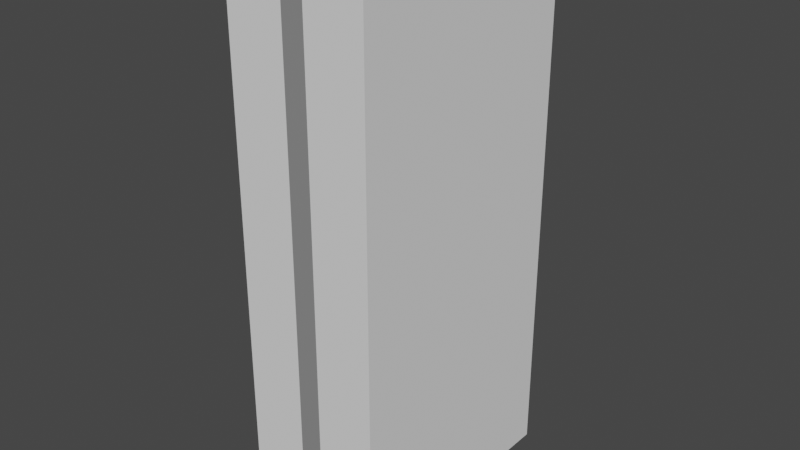 # Source: individual.blend  (saved by Blender 2.82.7; exported with 4.5.12 LTS)
import bpy
from mathutils import Matrix  # noqa: F401  (used for matrix-valued properties, if any)

bpy.ops.wm.read_factory_settings(use_empty=True)
scene = bpy.context.scene
scene.name = 'Scene'

# ---- collections
col_collection = bpy.data.collections.new('Collection'); scene.collection.children.link(col_collection)

# ---- materials (node trees are filled in below, after node groups)
mat_material_001 = bpy.data.materials.new('Material.001')
mat_material_001.use_transparent_shadow = False
mat_material = bpy.data.materials.new('Material')
mat_material.alpha_threshold = 0.0
mat_material.use_transparent_shadow = False
mat_material.line_color = (0.0, 0.0, 0.0, 1.0)

# ---- material node trees
mat_material_001.use_nodes = True; mat_material_001.node_tree.nodes.clear()
_N = mat_material_001.node_tree.nodes; _L = mat_material_001.node_tree.links
n0 = _N.new('ShaderNodeOutputMaterial'); n0.name = 'Material Output'; n0.location = (300, 300)
n1 = _N.new('ShaderNodeBsdfPrincipled'); n1.name = 'Principled BSDF'; n1.location = (10, 300)
n1.distribution = 'GGX'
n1.subsurface_method = 'BURLEY'
n1.inputs[0].default_value = (0.2529, 0.2529, 0.2529, 1.0)
n1.inputs[3].default_value = 1.45
n1.inputs[27].default_value = (0.0, 0.0, 0.0, 1.0)
n1.inputs[28].default_value = 1.0
_L.new(n1.outputs[0], n0.inputs[0])
n0.is_active_output = True
mat_material.use_nodes = True; mat_material.node_tree.nodes.clear()
_N = mat_material.node_tree.nodes; _L = mat_material.node_tree.links
n0 = _N.new('ShaderNodeOutputMaterial'); n0.name = 'Material Output'; n0.location = (300, 300)
n1 = _N.new('ShaderNodeBsdfPrincipled'); n1.name = 'Principled BSDF'; n1.location = (10, 300)
n1.distribution = 'GGX'
n1.subsurface_method = 'BURLEY'
n1.inputs[0].default_value = (0.0, 0.0, 0.0, 1.0)
n1.inputs[2].default_value = 0.4
n1.inputs[3].default_value = 1.45
n1.inputs[27].default_value = (0.0, 0.0, 0.0, 1.0)
n1.inputs[28].default_value = 1.0
_L.new(n1.outputs[0], n0.inputs[0])
n0.is_active_output = True

# ---- world
world_world = bpy.data.worlds.new('World'); scene.world = world_world
world_world.use_nodes = True; world_world.node_tree.nodes.clear()
_N = world_world.node_tree.nodes; _L = world_world.node_tree.links
n0 = _N.new('ShaderNodeOutputWorld'); n0.name = 'World Output'; n0.location = (300, 300)
n1 = _N.new('ShaderNodeBackground'); n1.name = 'Background'; n1.location = (10, 300)
n1.inputs[0].default_value = (0.05088, 0.05088, 0.05088, 1.0)
_L.new(n1.outputs[0], n0.inputs[0])
n0.is_active_output = True
world_world.color = (0.05088, 0.05088, 0.05088)
world_world.use_sun_shadow = False
world_world.sun_shadow_jitter_overblur = 0.0

# ---- meshes
me_cube_001 = bpy.data.meshes.new('Cube.001')
me_cube_001.from_pydata([(-0.9863, -0.05036, 2.384e-06), (-0.9863, -0.05036, 2.0), (-0.9863, 1.95, 2.384e-06), (-0.9863, 1.95, 2.0), (1.014, -0.05036, 2.384e-06), (1.014, -0.05036, 2.0), (1.014, 1.95, 2.384e-06), (1.014, 1.95, 2.0), (1.014, 0.09726, 0.05494), (-0.9863, 0.09726, 0.05494), (1.014, 1.802, 0.6164), (-0.9863, 1.802, 0.6164), (1.014, 0.09726, 0.6164), (-0.9863, 0.09726, 0.6164), (1.014, 1.802, 0.05494), (-0.9863, 1.802, 0.05494), (1.014, 1.802, 0.6901), (-0.9863, 1.802, 0.6901), (1.014, 1.802, 1.251), (-0.9863, 1.802, 1.251), (1.014, 0.09726, 1.251), (-0.9863, 0.09726, 1.251), (1.014, 0.09726, 0.6901), (-0.9863, 0.09726, 0.6901)], [], [(0, 1, 21, 23, 17, 2, 15, 11, 13), (2, 3, 7, 6), (6, 10, 14, 8, 4), (4, 5, 1, 0), (2, 6, 4, 0), (7, 3, 1, 5), (9, 15, 2, 0, 13), (2, 17, 19, 21, 1, 3), (10, 11, 15, 14), (18, 19, 17, 16), (13, 12, 8, 9), (23, 22, 16, 17), (9, 8, 14, 15), (4, 8, 12, 10, 6, 7, 18, 16, 22), (22, 20, 18, 7, 5, 4), (21, 20, 22, 23), (12, 13, 11, 10), (20, 21, 19, 18)])
_uv = me_cube_001.uv_layers.new(name='UVMap')
_uv.uv.foreach_set('vector', [0.375, 0.0, 0.625, 0.0, 0.5314, 0.01845, 0.4613, 0.01845, 0.4613, 0.2315, 0.375, 0.25, 0.3819, 0.2315, 0.452, 0.2315, 0.452, 0.01845, 0.375, 0.25, 0.625, 0.25, 0.625, 0.5, 0.375, 0.5, 0.375, 0.5, 0.452, 0.5185, 0.3819, 0.5185, 0.3819, 0.7315, 0.375, 0.75, 0.375, 0.75, 0.625, 0.75, 0.625, 1.0, 0.375, 1.0, 0.125, 0.5, 0.375, 0.5, 0.375, 0.75, 0.125, 0.75, 0.625, 0.5, 0.875, 0.5, 0.875, 0.75, 0.625, 0.75, 0.3819, 0.01845, 0.3819, 0.2315, 0.375, 0.25, 0.375, 0.0, 0.452, 0.01845, 0.375, 0.25, 0.4613, 0.2315, 0.5314, 0.2315, 0.5314, 0.01845, 0.625, 0.0, 0.625, 0.25, 0.375, 0.3601, 0.375, 0.3899, 0.625, 0.3899, 0.625, 0.3601, 0.375, 0.3601, 0.375, 0.3899, 0.625, 0.3899, 0.625, 0.3601, 0.375, 0.8601, 0.375, 0.8899, 0.625, 0.8899, 0.625, 0.8601, 0.7351, 0.75, 0.7649, 0.75, 0.7649, 0.5, 0.7351, 0.5, 0.7351, 0.75, 0.7649, 0.75, 0.7649, 0.5, 0.7351, 0.5, 0.375, 0.75, 0.3819, 0.7315, 0.452, 0.7315, 0.452, 0.5185, 0.375, 0.5, 0.625, 0.5, 0.5314, 0.5185, 0.4613, 0.5185, 0.4613, 0.7315, 0.4613, 0.7315, 0.5314, 0.7315, 0.5314, 0.5185, 0.625, 0.5, 0.625, 0.75, 0.375, 0.75, 0.375, 0.8601, 0.375, 0.8899, 0.625, 0.8899, 0.625, 0.8601, 0.2351, 0.75, 0.2649, 0.75, 0.2649, 0.5, 0.2351, 0.5, 0.2351, 0.75, 0.2649, 0.75, 0.2649, 0.5, 0.2351, 0.5])
me_cube_001.materials.append(mat_material_001)
me_cube_001.use_remesh_fix_poles = True
me_cube_001.use_remesh_preserve_attributes = False
me_cube_001.use_mirror_vertex_groups = False
me_cube_001.update()
me_cube_003 = bpy.data.meshes.new('Cube.003')
me_cube_003.from_pydata([(-1.0, -1.0, -1.0), (-1.0, -1.0, 1.0), (-1.0, 1.0, -1.0), (-1.0, 1.0, 1.0), (1.0, -1.0, -1.0), (1.0, -1.0, 1.0), (1.0, 1.0, -1.0), (1.0, 1.0, 1.0)], [], [(0, 1, 3, 2), (2, 3, 7, 6), (6, 7, 5, 4), (4, 5, 1, 0), (2, 6, 4, 0), (7, 3, 1, 5)])
_uv = me_cube_003.uv_layers.new(name='UVMap')
_uv.uv.foreach_set('vector', [0.375, 0.0, 0.625, 0.0, 0.625, 0.25, 0.375, 0.25, 0.375, 0.25, 0.625, 0.25, 0.625, 0.5, 0.375, 0.5, 0.375, 0.5, 0.625, 0.5, 0.625, 0.75, 0.375, 0.75, 0.375, 0.75, 0.625, 0.75, 0.625, 1.0, 0.375, 1.0, 0.125, 0.5, 0.375, 0.5, 0.375, 0.75, 0.125, 0.75, 0.625, 0.5, 0.875, 0.5, 0.875, 0.75, 0.625, 0.75])
me_cube_003.use_remesh_fix_poles = True
me_cube_003.use_remesh_preserve_attributes = False
me_cube_003.use_mirror_vertex_groups = False
me_cube_003.update()
me_cube_006 = bpy.data.meshes.new('Cube.006')
me_cube_006.from_pydata([(-1.037, 0.1141, -4.458), (-1.037, 0.1141, -2.458), (-1.037, 2.114, -4.458), (-1.037, 2.114, -2.458), (0.9634, 0.1141, -4.458), (0.9634, 0.1141, -2.458), (0.9634, 2.114, -4.458), (0.9634, 2.114, -2.458), (-1.037, 0.1141, -2.196), (-1.037, 0.1141, -0.1957), (-1.037, 2.114, -2.196), (-1.037, 2.114, -0.1957), (0.9634, 0.1141, -2.196), (0.9634, 0.1141, -0.1957), (0.9634, 2.114, -2.196), (0.9634, 2.114, -0.1957)], [], [(0, 1, 3, 2), (2, 3, 7, 6), (6, 7, 5, 4), (4, 5, 1, 0), (2, 6, 4, 0), (7, 3, 1, 5), (8, 9, 11, 10), (10, 11, 15, 14), (14, 15, 13, 12), (12, 13, 9, 8), (10, 14, 12, 8), (15, 11, 9, 13)])
_uv = me_cube_006.uv_layers.new(name='UVMap')
_uv.uv.foreach_set('vector', [0.375, 0.0, 0.625, 0.0, 0.625, 0.25, 0.375, 0.25, 0.375, 0.25, 0.625, 0.25, 0.625, 0.5, 0.375, 0.5, 0.375, 0.5, 0.625, 0.5, 0.625, 0.75, 0.375, 0.75, 0.375, 0.75, 0.625, 0.75, 0.625, 1.0, 0.375, 1.0, 0.125, 0.5, 0.375, 0.5, 0.375, 0.75, 0.125, 0.75, 0.625, 0.5, 0.875, 0.5, 0.875, 0.75, 0.625, 0.75, 0.375, 0.0, 0.625, 0.0, 0.625, 0.25, 0.375, 0.25, 0.375, 0.25, 0.625, 0.25, 0.625, 0.5, 0.375, 0.5, 0.375, 0.5, 0.625, 0.5, 0.625, 0.75, 0.375, 0.75, 0.375, 0.75, 0.625, 0.75, 0.625, 1.0, 0.375, 1.0, 0.125, 0.5, 0.375, 0.5, 0.375, 0.75, 0.125, 0.75, 0.625, 0.5, 0.875, 0.5, 0.875, 0.75, 0.625, 0.75])
me_cube_006.use_remesh_fix_poles = True
me_cube_006.use_remesh_preserve_attributes = False
me_cube_006.use_mirror_vertex_groups = False
me_cube_006.update()
me_circle = bpy.data.meshes.new('Circle')
me_circle.from_pydata([(54.41, 33.65, 0.2152), (53.91, 33.51, 0.2152), (53.54, 33.15, 0.2152), (53.41, 32.65, 0.2152), (53.54, 32.15, 0.2152), (53.91, 31.78, 0.2152), (54.41, 31.65, 0.2152), (54.91, 31.78, 0.2152), (55.27, 32.15, 0.2152), (55.41, 32.65, 0.2152), (55.27, 33.15, 0.2152), (54.91, 33.51, 0.2152), (54.41, 33.65, 0.9073), (53.91, 33.51, 0.9073), (53.54, 33.15, 0.9073), (53.41, 32.65, 0.9073), (53.54, 32.15, 0.9073), (53.91, 31.78, 0.9073), (54.41, 31.65, 0.9073), (54.91, 31.78, 0.9073), (55.27, 32.15, 0.9073), (55.41, 32.65, 0.9073), (55.27, 33.15, 0.9073), (54.91, 33.51, 0.9073), (53.91, 31.78, 0.774), (53.54, 32.15, 0.774), (54.41, 33.65, 0.774), (54.91, 33.51, 0.774), (53.54, 33.15, 0.774), (53.91, 33.51, 0.774), (55.41, 32.65, 0.774), (55.27, 32.15, 0.774), (54.41, 31.65, 0.774), (53.41, 32.65, 0.774), (55.27, 33.15, 0.774), (54.91, 31.78, 0.774), (53.91, 25.69, 0.8787), (53.84, 25.97, 0.8787), (54.12, 25.48, 0.8787), (54.41, 25.4, 0.8787), (54.69, 25.48, 0.8787), (54.9, 25.69, 0.8787), (54.98, 25.97, 0.8787), (54.12, 25.48, 0.8026), (54.98, 25.97, 0.8026), (54.41, 25.4, 0.8026), (53.84, 25.97, 0.8026), (54.69, 25.48, 0.8026), (53.91, 25.69, 0.8026), (54.9, 25.69, 0.8026)], [], [(1, 0, 11, 10, 9, 8, 7, 6, 5, 4, 3, 2), (13, 14, 15, 16, 17, 18, 19, 20, 21, 22, 23, 12), (30, 21, 42, 44), (27, 26, 12, 23), (29, 28, 14, 13), (32, 35, 47, 45), (16, 15, 37, 36), (28, 33, 15, 14), (30, 34, 22, 21), (25, 24, 43, 48), (33, 25, 48, 46), (34, 27, 23, 22), (26, 29, 13, 12), (21, 20, 41, 42), (7, 8, 31, 35), (0, 1, 29, 26), (10, 11, 27, 34), (3, 4, 25, 33), (6, 7, 35, 32), (9, 10, 34, 30), (2, 3, 33, 28), (5, 6, 32, 24), (8, 9, 30, 31), (1, 2, 28, 29), (11, 0, 26, 27), (4, 5, 24, 25), (48, 43, 38, 36), (49, 44, 42, 41), (43, 45, 39, 38), (45, 47, 40, 39), (46, 48, 36, 37), (47, 49, 41, 40), (17, 16, 36, 38), (18, 17, 38, 39), (24, 32, 45, 43), (19, 18, 39, 40), (15, 33, 46, 37), (35, 31, 49, 47), (20, 19, 40, 41), (31, 30, 44, 49)])
_uv = me_circle.uv_layers.new(name='UVMap')
_uv.uv.foreach_set('vector', [0.0, 0.0, 0.0, 0.0, 0.0, 0.0, 0.0, 0.0, 0.0, 0.0, 0.0, 0.0, 0.0, 0.0, 0.0, 0.0, 0.0, 0.0, 0.0, 0.0, 0.0, 0.0, 0.0, 0.0, 0.0, 0.0, 0.0, 0.0, 0.0, 0.0, 0.0, 0.0, 0.0, 0.0, 0.0, 0.0, 0.0, 0.0, 0.0, 0.0, 0.0, 0.0, 0.0, 0.0, 0.0, 0.0, 0.0, 0.0, 0.0, 0.0, 0.0, 0.0, 0.0, 0.0, 0.0, 0.0, 0.0, 0.0, 0.0, 0.0, 0.0, 0.0, 0.0, 0.0, 0.0, 0.0, 0.0, 0.0, 0.0, 0.0, 0.0, 0.0, 0.0, 0.0, 0.0, 0.0, 0.0, 0.0, 0.0, 0.0, 0.0, 0.0, 0.0, 0.0, 0.0, 0.0, 0.0, 0.0, 0.0, 0.0, 0.0, 0.0, 0.0, 0.0, 0.0, 0.0, 0.0, 0.0, 0.0, 0.0, 0.0, 0.0, 0.0, 0.0, 0.0, 0.0, 0.0, 0.0, 0.0, 0.0, 0.0, 0.0, 0.0, 0.0, 0.0, 0.0, 0.0, 0.0, 0.0, 0.0, 0.0, 0.0, 0.0, 0.0, 0.0, 0.0, 0.0, 0.0, 0.0, 0.0, 0.0, 0.0, 0.0, 0.0, 0.0, 0.0, 0.0, 0.0, 0.0, 0.0, 0.0, 0.0, 0.0, 0.0, 0.0, 0.0, 0.0, 0.0, 0.0, 0.0, 0.0, 0.0, 0.0, 0.0, 0.0, 0.0, 0.0, 0.0, 0.0, 0.0, 0.0, 0.0, 0.0, 0.0, 0.0, 0.0, 0.0, 0.0, 0.0, 0.0, 0.0, 0.0, 0.0, 0.0, 0.0, 0.0, 0.0, 0.0, 0.0, 0.0, 0.0, 0.0, 0.0, 0.0, 0.0, 0.0, 0.0, 0.0, 0.0, 0.0, 0.0, 0.0, 0.0, 0.0, 0.0, 0.0, 0.0, 0.0, 0.0, 0.0, 0.0, 0.0, 0.0, 0.0, 0.0, 0.0, 0.0, 0.0, 0.0, 0.0, 0.0, 0.0, 0.0, 0.0, 0.0, 0.0, 0.0, 0.0, 0.0, 0.0, 0.0, 0.0, 0.0, 0.0, 0.0, 0.0, 0.0, 0.0, 0.0, 0.0, 0.0, 0.0, 0.0, 0.0, 0.0, 0.0, 0.0, 0.0, 0.0, 0.0, 0.0, 0.0, 0.0, 0.0, 0.0, 0.0, 0.0, 0.0, 0.0, 0.0, 0.0, 0.0, 0.0, 0.0, 0.0, 0.0, 0.0, 0.0, 0.0, 0.0, 0.0, 0.0, 0.0, 0.0, 0.0, 0.0, 0.0, 0.0, 0.0, 0.0, 0.0, 0.0, 0.0, 0.0, 0.0, 0.0, 0.0, 0.0, 0.0, 0.0, 0.0, 0.0, 0.0, 0.0, 0.0, 0.0, 0.0, 0.0, 0.0, 0.0, 0.0, 0.0, 0.0, 0.0, 0.0, 0.0, 0.0, 0.0, 0.0, 0.0, 0.0, 0.0, 0.0, 0.0, 0.0, 0.0, 0.0, 0.0, 0.0, 0.0, 0.0, 0.0, 0.0, 0.0, 0.0, 0.0, 0.0, 0.0, 0.0, 0.0, 0.0, 0.0, 0.0, 0.0, 0.0, 0.0, 0.0, 0.0, 0.0, 0.0, 0.0, 0.0, 0.0, 0.0, 0.0, 0.0, 0.0, 0.0, 0.0, 0.0, 0.0, 0.0, 0.0, 0.0, 0.0, 0.0, 0.0, 0.0, 0.0, 0.0, 0.0, 0.0])
me_circle.materials.append(mat_material)
me_circle.use_remesh_fix_poles = True
me_circle.use_remesh_preserve_attributes = False
me_circle.use_mirror_vertex_groups = False
me_circle.update()

# ---- objects
ob_cube = bpy.data.objects.new('Cube', me_cube_001)
ob_cube_001 = bpy.data.objects.new('Cube.001', me_cube_003)
ob_cube_003 = bpy.data.objects.new('Cube.003', me_cube_006)
ob_circle = bpy.data.objects.new('Circle', me_circle)

# ---- transforms, parenting, visibility, modifiers, constraints
ob_cube.location = (0.002361, -1.802, 4.178)
ob_cube.scale = (-0.1725, 1.897, -4.178)
ob_cube.lineart.crease_threshold = 0.0
ob_cube_001.location = (0.0, 0.0, 0.0)
ob_cube_001.scale = (-1.077, 1.897, -4.178)
ob_cube_001.lineart.crease_threshold = 0.0
ob_cube_003.location = (0.002361, -1.802, 4.178)
ob_cube_003.scale = (0.06447, 1.617, 1.173)
ob_cube_003.lineart.crease_threshold = 0.0
ob_circle.location = (0.002361, -1.802, 4.178)
ob_circle.rotation_euler = (0.0, 1.571, 0.0)
ob_circle.scale = (0.1013, 0.1013, 0.53)
ob_circle.lineart.crease_threshold = 0.0

# ---- collection membership
col_collection.objects.link(ob_cube)
col_collection.objects.link(ob_cube_001)
col_collection.objects.link(ob_cube_003)
col_collection.objects.link(ob_circle)

# ---- scene / render settings (as saved in the file)
scene.frame_start = 1; scene.frame_end = 250; scene.frame_set(1)
scene.render.engine = 'BLENDER_EEVEE_NEXT'
scene.cycles.use_denoising = False
scene.cycles.samples = 128
scene.cycles.sampling_pattern = 'TABULATED_SOBOL'
scene.cycles.use_adaptive_sampling = False
scene.cycles.use_light_tree = False
scene.view_settings.view_transform = 'Filmic'
bpy.context.view_layer.update()

# ---- added for rendering (the .blend has no active camera and no usable light): camera, sun
cam_auto = bpy.data.cameras.new('AutoCamera')
cam_auto.lens = 50.0
cam_auto.sensor_width = 36.0
cam_auto.clip_end = 1000.0
ob_auto_camera = bpy.data.objects.new('AutoCamera', cam_auto)
scene.collection.objects.link(ob_auto_camera)
ob_auto_camera.location = (8.722, -10.4664, 6.9776)
ob_auto_camera.rotation_euler = (1.09748, -7.21219e-08, 0.694738)
scene.camera = ob_auto_camera
light_auto_sun = bpy.data.lights.new('AutoSun', 'SUN')
light_auto_sun.energy = 3.0
light_auto_sun.angle = 0.0523599
ob_auto_sun = bpy.data.objects.new('AutoSun', light_auto_sun)
scene.collection.objects.link(ob_auto_sun)
ob_auto_sun.rotation_euler = (0.872665, 0.174533, 0.523599)
bpy.context.view_layer.update()
